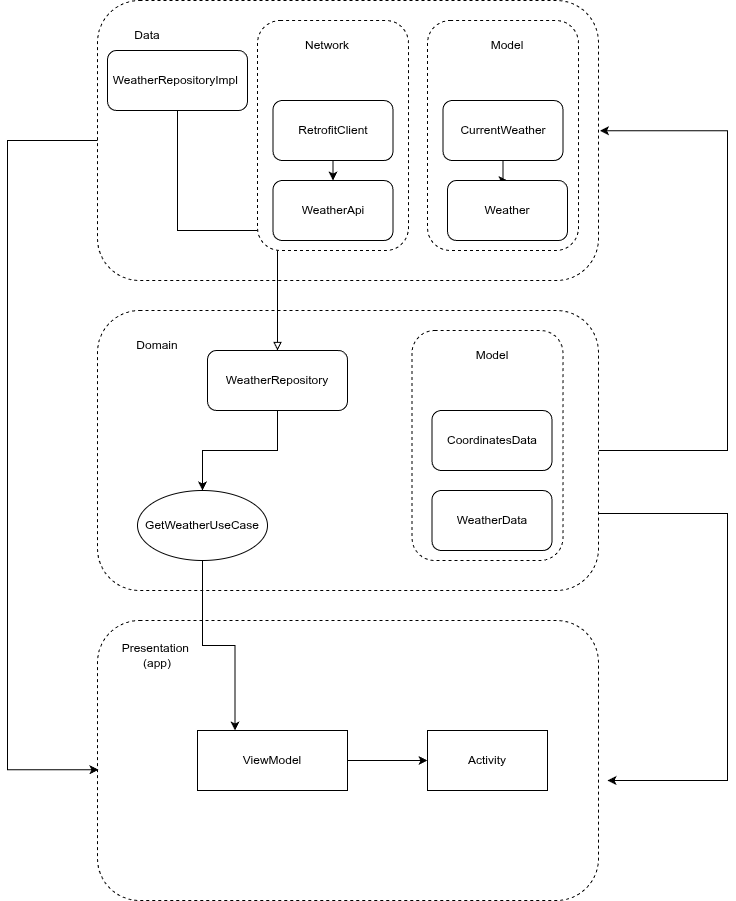

The diagram above was exported from draw.io. Its source (the exported page's mxGraphModel, read from the mxfile embedded in the PNG):
<mxGraphModel dx="1317" dy="680" grid="1" gridSize="10" guides="1" tooltips="1" connect="1" arrows="1" fold="1" page="1" pageScale="1" pageWidth="827" pageHeight="1169" math="0" shadow="0">
  <root>
    <mxCell id="0" />
    <mxCell id="1" parent="0" />
    <mxCell id="jamC5q_L8G-fuIE6K2g6-1" parent="1" style="rounded=1;whiteSpace=wrap;html=1;dashed=1;" value="" vertex="1">
      <mxGeometry height="280" width="501" x="150" y="10" as="geometry" />
    </mxCell>
    <mxCell id="jamC5q_L8G-fuIE6K2g6-11" edge="1" parent="1" source="jamC5q_L8G-fuIE6K2g6-3" style="edgeStyle=orthogonalEdgeStyle;rounded=0;orthogonalLoop=1;jettySize=auto;html=1;entryX=1.003;entryY=0.465;entryDx=0;entryDy=0;entryPerimeter=0;" target="jamC5q_L8G-fuIE6K2g6-1">
      <mxGeometry relative="1" as="geometry">
        <Array as="points">
          <mxPoint x="780" y="460" />
          <mxPoint x="780" y="140" />
        </Array>
        <mxPoint x="780" y="140" as="targetPoint" />
      </mxGeometry>
    </mxCell>
    <mxCell id="jamC5q_L8G-fuIE6K2g6-12" edge="1" parent="1" source="jamC5q_L8G-fuIE6K2g6-3" style="edgeStyle=orthogonalEdgeStyle;rounded=0;orthogonalLoop=1;jettySize=auto;html=1;exitX=0.992;exitY=0.725;exitDx=0;exitDy=0;exitPerimeter=0;">
      <mxGeometry relative="1" as="geometry">
        <Array as="points">
          <mxPoint x="780" y="523" />
          <mxPoint x="780" y="790" />
        </Array>
        <mxPoint x="660" y="790" as="targetPoint" />
      </mxGeometry>
    </mxCell>
    <mxCell id="jamC5q_L8G-fuIE6K2g6-3" parent="1" style="rounded=1;whiteSpace=wrap;html=1;dashed=1;" value="" vertex="1">
      <mxGeometry height="280" width="501" x="150" y="320" as="geometry" />
    </mxCell>
    <mxCell id="jamC5q_L8G-fuIE6K2g6-4" parent="1" style="rounded=1;whiteSpace=wrap;html=1;dashed=1;" value="" vertex="1">
      <mxGeometry height="280" width="501" x="150" y="630" as="geometry" />
    </mxCell>
    <mxCell id="jamC5q_L8G-fuIE6K2g6-5" parent="1" style="text;html=1;whiteSpace=wrap;strokeColor=none;fillColor=none;align=center;verticalAlign=middle;rounded=0;" value="Data" vertex="1">
      <mxGeometry height="30" width="60" x="170" y="30" as="geometry" />
    </mxCell>
    <mxCell id="jamC5q_L8G-fuIE6K2g6-7" parent="1" style="text;html=1;whiteSpace=wrap;strokeColor=none;fillColor=none;align=center;verticalAlign=middle;rounded=0;" value="Domain" vertex="1">
      <mxGeometry height="30" width="60" x="180" y="340" as="geometry" />
    </mxCell>
    <mxCell id="jamC5q_L8G-fuIE6K2g6-8" parent="1" style="text;html=1;whiteSpace=wrap;strokeColor=none;fillColor=none;align=center;verticalAlign=middle;rounded=0;" value="Presentation&amp;nbsp;&lt;br&gt;(app)" vertex="1">
      <mxGeometry height="30" width="60" x="180" y="650" as="geometry" />
    </mxCell>
    <mxCell id="jamC5q_L8G-fuIE6K2g6-9" parent="1" style="rounded=1;whiteSpace=wrap;html=1;dashed=1;" value="" vertex="1">
      <mxGeometry height="230" width="151" x="480" y="30" as="geometry" />
    </mxCell>
    <mxCell id="jamC5q_L8G-fuIE6K2g6-10" parent="1" style="text;html=1;whiteSpace=wrap;strokeColor=none;fillColor=none;align=center;verticalAlign=middle;rounded=0;" value="Model" vertex="1">
      <mxGeometry height="30" width="60" x="530" y="40" as="geometry" />
    </mxCell>
    <mxCell id="jamC5q_L8G-fuIE6K2g6-13" edge="1" parent="1" source="jamC5q_L8G-fuIE6K2g6-1" style="edgeStyle=orthogonalEdgeStyle;rounded=0;orthogonalLoop=1;jettySize=auto;html=1;entryX=0.002;entryY=0.533;entryDx=0;entryDy=0;entryPerimeter=0;" target="jamC5q_L8G-fuIE6K2g6-4">
      <mxGeometry relative="1" as="geometry">
        <Array as="points">
          <mxPoint x="60" y="150" />
          <mxPoint x="60" y="779" />
        </Array>
      </mxGeometry>
    </mxCell>
    <mxCell id="jamC5q_L8G-fuIE6K2g6-16" edge="1" parent="1" source="jamC5q_L8G-fuIE6K2g6-14" style="edgeStyle=orthogonalEdgeStyle;rounded=0;orthogonalLoop=1;jettySize=auto;html=1;" target="jamC5q_L8G-fuIE6K2g6-15" value="">
      <mxGeometry relative="1" as="geometry" />
    </mxCell>
    <mxCell id="jamC5q_L8G-fuIE6K2g6-14" parent="1" style="rounded=0;whiteSpace=wrap;html=1;" value="ViewModel" vertex="1">
      <mxGeometry height="60" width="150" x="250" y="740" as="geometry" />
    </mxCell>
    <mxCell id="jamC5q_L8G-fuIE6K2g6-15" parent="1" style="rounded=0;whiteSpace=wrap;html=1;" value="Activity" vertex="1">
      <mxGeometry height="60" width="120" x="480" y="740" as="geometry" />
    </mxCell>
    <mxCell id="jamC5q_L8G-fuIE6K2g6-20" edge="1" parent="1" source="jamC5q_L8G-fuIE6K2g6-18" style="edgeStyle=orthogonalEdgeStyle;rounded=0;orthogonalLoop=1;jettySize=auto;html=1;entryX=0.25;entryY=0;entryDx=0;entryDy=0;" target="jamC5q_L8G-fuIE6K2g6-14">
      <mxGeometry relative="1" as="geometry" />
    </mxCell>
    <mxCell id="jamC5q_L8G-fuIE6K2g6-18" parent="1" style="ellipse;whiteSpace=wrap;html=1;" value="GetWeatherUseCase" vertex="1">
      <mxGeometry height="70" width="130" x="190" y="500" as="geometry" />
    </mxCell>
    <mxCell id="jamC5q_L8G-fuIE6K2g6-26" edge="1" parent="1" source="jamC5q_L8G-fuIE6K2g6-24" style="edgeStyle=orthogonalEdgeStyle;rounded=0;orthogonalLoop=1;jettySize=auto;html=1;" target="jamC5q_L8G-fuIE6K2g6-25">
      <mxGeometry relative="1" as="geometry" />
    </mxCell>
    <mxCell id="jamC5q_L8G-fuIE6K2g6-24" parent="1" style="rounded=1;whiteSpace=wrap;html=1;" value="CurrentWeather" vertex="1">
      <mxGeometry height="60" width="120" x="495.5" y="110" as="geometry" />
    </mxCell>
    <mxCell id="jamC5q_L8G-fuIE6K2g6-25" parent="1" style="rounded=1;whiteSpace=wrap;html=1;" value="Weather" vertex="1">
      <mxGeometry height="60" width="120" x="500" y="190" as="geometry" />
    </mxCell>
    <mxCell id="cRfKVgyNKsx9at5cTlwC-16" edge="1" parent="1" source="cRfKVgyNKsx9at5cTlwC-1" style="edgeStyle=orthogonalEdgeStyle;rounded=0;orthogonalLoop=1;jettySize=auto;html=1;endArrow=block;endFill=0;" target="cRfKVgyNKsx9at5cTlwC-15">
      <mxGeometry relative="1" as="geometry" />
    </mxCell>
    <mxCell id="cRfKVgyNKsx9at5cTlwC-1" parent="1" style="rounded=1;whiteSpace=wrap;html=1;" value="WeatherRepositoryImpl&amp;nbsp;" vertex="1">
      <mxGeometry height="60" width="140" x="160" y="60" as="geometry" />
    </mxCell>
    <mxCell id="cRfKVgyNKsx9at5cTlwC-2" parent="1" style="rounded=1;whiteSpace=wrap;html=1;dashed=1;" value="" vertex="1">
      <mxGeometry height="230" width="151" x="310" y="30" as="geometry" />
    </mxCell>
    <mxCell id="cRfKVgyNKsx9at5cTlwC-3" parent="1" style="text;html=1;whiteSpace=wrap;strokeColor=none;fillColor=none;align=center;verticalAlign=middle;rounded=0;" value="Network" vertex="1">
      <mxGeometry height="30" width="60" x="350" y="40" as="geometry" />
    </mxCell>
    <mxCell id="cRfKVgyNKsx9at5cTlwC-5" parent="1" style="rounded=1;whiteSpace=wrap;html=1;dashed=1;" value="" vertex="1">
      <mxGeometry height="230" width="151" x="464.5" y="340" as="geometry" />
    </mxCell>
    <mxCell id="cRfKVgyNKsx9at5cTlwC-6" parent="1" style="text;html=1;whiteSpace=wrap;strokeColor=none;fillColor=none;align=center;verticalAlign=middle;rounded=0;" value="Model" vertex="1">
      <mxGeometry height="30" width="60" x="514.5" y="350" as="geometry" />
    </mxCell>
    <mxCell id="cRfKVgyNKsx9at5cTlwC-8" parent="1" style="rounded=1;whiteSpace=wrap;html=1;" value="WeatherData" vertex="1">
      <mxGeometry height="60" width="120" x="484.5" y="500" as="geometry" />
    </mxCell>
    <mxCell id="cRfKVgyNKsx9at5cTlwC-12" edge="1" parent="1" source="cRfKVgyNKsx9at5cTlwC-10" style="edgeStyle=orthogonalEdgeStyle;rounded=0;orthogonalLoop=1;jettySize=auto;html=1;" target="cRfKVgyNKsx9at5cTlwC-11" value="">
      <mxGeometry relative="1" as="geometry" />
    </mxCell>
    <mxCell id="cRfKVgyNKsx9at5cTlwC-10" parent="1" style="rounded=1;whiteSpace=wrap;html=1;" value="RetrofitClient" vertex="1">
      <mxGeometry height="60" width="120" x="325.5" y="110" as="geometry" />
    </mxCell>
    <mxCell id="cRfKVgyNKsx9at5cTlwC-11" parent="1" style="rounded=1;whiteSpace=wrap;html=1;" value="WeatherApi" vertex="1">
      <mxGeometry height="60" width="120" x="325.5" y="190" as="geometry" />
    </mxCell>
    <mxCell id="cRfKVgyNKsx9at5cTlwC-14" parent="1" style="rounded=1;whiteSpace=wrap;html=1;" value="CoordinatesData" vertex="1">
      <mxGeometry height="60" width="120" x="484.5" y="420" as="geometry" />
    </mxCell>
    <mxCell id="cRfKVgyNKsx9at5cTlwC-17" edge="1" parent="1" source="cRfKVgyNKsx9at5cTlwC-15" style="edgeStyle=orthogonalEdgeStyle;rounded=0;orthogonalLoop=1;jettySize=auto;html=1;" target="jamC5q_L8G-fuIE6K2g6-18" value="">
      <mxGeometry relative="1" as="geometry" />
    </mxCell>
    <mxCell id="cRfKVgyNKsx9at5cTlwC-15" parent="1" style="rounded=1;whiteSpace=wrap;html=1;" value="WeatherRepository" vertex="1">
      <mxGeometry height="60" width="140" x="260" y="360" as="geometry" />
    </mxCell>
  </root>
</mxGraphModel>